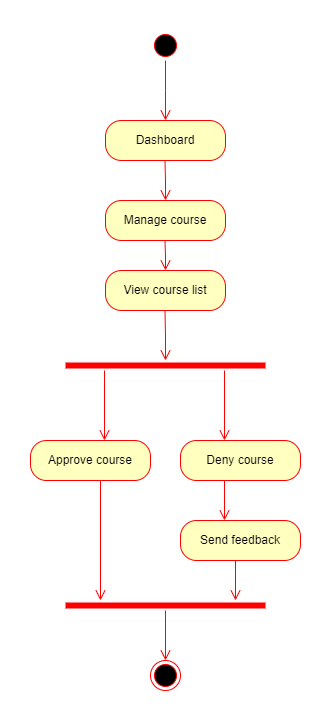

The diagram above was exported from draw.io. Its source (the exported page's mxGraphModel, read from the mxfile embedded in the PNG):
<mxGraphModel dx="757" dy="424" grid="1" gridSize="10" guides="1" tooltips="1" connect="1" arrows="1" fold="1" page="1" pageScale="1" pageWidth="850" pageHeight="1100" math="0" shadow="0">
  <root>
    <mxCell id="0" />
    <mxCell id="1" parent="0" />
    <mxCell id="H4VitshXy9mU6fXag-So-8" value="Dashboard" style="rounded=1;whiteSpace=wrap;html=1;arcSize=40;fontColor=#000000;fillColor=#ffffc0;strokeColor=#ff0000;direction=east;" parent="1" vertex="1">
      <mxGeometry x="295" y="160" width="120" height="40" as="geometry" />
    </mxCell>
    <mxCell id="H4VitshXy9mU6fXag-So-12" value="Manage course" style="rounded=1;whiteSpace=wrap;html=1;arcSize=40;fontColor=#000000;fillColor=#ffffc0;strokeColor=#ff0000;" parent="1" vertex="1">
      <mxGeometry x="295" y="240" width="120" height="40" as="geometry" />
    </mxCell>
    <mxCell id="H4VitshXy9mU6fXag-So-18" value="" style="edgeStyle=orthogonalEdgeStyle;html=1;verticalAlign=bottom;endArrow=open;endSize=8;strokeColor=#ff0000;rounded=0;" parent="1" edge="1">
      <mxGeometry relative="1" as="geometry">
        <mxPoint x="355" y="310" as="targetPoint" />
        <mxPoint x="354.5" y="280" as="sourcePoint" />
      </mxGeometry>
    </mxCell>
    <mxCell id="H4VitshXy9mU6fXag-So-27" value="" style="edgeStyle=orthogonalEdgeStyle;html=1;verticalAlign=bottom;endArrow=open;endSize=8;strokeColor=#ff0000;rounded=0;" parent="1" edge="1">
      <mxGeometry relative="1" as="geometry">
        <mxPoint x="355" y="240" as="targetPoint" />
        <mxPoint x="354.5" y="200" as="sourcePoint" />
      </mxGeometry>
    </mxCell>
    <mxCell id="H4VitshXy9mU6fXag-So-42" value="View course list" style="rounded=1;whiteSpace=wrap;html=1;arcSize=40;fontColor=#000000;fillColor=#ffffc0;strokeColor=#ff0000;direction=east;" parent="1" vertex="1">
      <mxGeometry x="295" y="310" width="120" height="40" as="geometry" />
    </mxCell>
    <mxCell id="CansXw1e3Kry9lQUIiKi-2" value="" style="edgeStyle=orthogonalEdgeStyle;html=1;verticalAlign=bottom;endArrow=open;endSize=8;strokeColor=#ff0000;rounded=0;" parent="1" edge="1">
      <mxGeometry relative="1" as="geometry">
        <mxPoint x="355" y="400" as="targetPoint" />
        <mxPoint x="354.5" y="350" as="sourcePoint" />
      </mxGeometry>
    </mxCell>
    <mxCell id="CansXw1e3Kry9lQUIiKi-5" value="" style="shape=line;html=1;strokeWidth=6;strokeColor=#ff0000;" parent="1" vertex="1">
      <mxGeometry x="255" y="400" width="200" height="10" as="geometry" />
    </mxCell>
    <mxCell id="CansXw1e3Kry9lQUIiKi-6" value="" style="html=1;verticalAlign=bottom;endArrow=open;endSize=8;strokeColor=#ff0000;rounded=0;" parent="1" edge="1">
      <mxGeometry relative="1" as="geometry">
        <mxPoint x="294" y="480" as="targetPoint" />
        <mxPoint x="294" y="410" as="sourcePoint" />
      </mxGeometry>
    </mxCell>
    <mxCell id="CansXw1e3Kry9lQUIiKi-7" value="" style="html=1;verticalAlign=bottom;endArrow=open;endSize=8;strokeColor=#ff0000;rounded=0;" parent="1" edge="1">
      <mxGeometry relative="1" as="geometry">
        <mxPoint x="414" y="480" as="targetPoint" />
        <mxPoint x="414" y="410" as="sourcePoint" />
      </mxGeometry>
    </mxCell>
    <mxCell id="CansXw1e3Kry9lQUIiKi-8" value="Approve course" style="rounded=1;whiteSpace=wrap;html=1;arcSize=40;fontColor=#000000;fillColor=#ffffc0;strokeColor=#ff0000;direction=east;" parent="1" vertex="1">
      <mxGeometry x="220" y="480" width="120" height="40" as="geometry" />
    </mxCell>
    <mxCell id="CansXw1e3Kry9lQUIiKi-9" value="Deny course" style="rounded=1;whiteSpace=wrap;html=1;arcSize=40;fontColor=#000000;fillColor=#ffffc0;strokeColor=#ff0000;direction=east;" parent="1" vertex="1">
      <mxGeometry x="370" y="480" width="120" height="40" as="geometry" />
    </mxCell>
    <mxCell id="CansXw1e3Kry9lQUIiKi-10" value="" style="html=1;verticalAlign=bottom;endArrow=open;endSize=8;strokeColor=#ff0000;rounded=0;" parent="1" edge="1">
      <mxGeometry relative="1" as="geometry">
        <mxPoint x="414" y="560" as="targetPoint" />
        <mxPoint x="414" y="520" as="sourcePoint" />
      </mxGeometry>
    </mxCell>
    <mxCell id="CansXw1e3Kry9lQUIiKi-11" value="Send feedback" style="rounded=1;whiteSpace=wrap;html=1;arcSize=40;fontColor=#000000;fillColor=#ffffc0;strokeColor=#ff0000;direction=east;" parent="1" vertex="1">
      <mxGeometry x="370" y="560" width="120" height="40" as="geometry" />
    </mxCell>
    <mxCell id="CansXw1e3Kry9lQUIiKi-12" value="" style="shape=line;html=1;strokeWidth=6;strokeColor=#ff0000;" parent="1" vertex="1">
      <mxGeometry x="255" y="640" width="200" height="10" as="geometry" />
    </mxCell>
    <mxCell id="CansXw1e3Kry9lQUIiKi-13" value="" style="html=1;verticalAlign=bottom;endArrow=open;endSize=8;strokeColor=#ff0000;rounded=0;" parent="1" source="CansXw1e3Kry9lQUIiKi-12" edge="1">
      <mxGeometry relative="1" as="geometry">
        <mxPoint x="355" y="700" as="targetPoint" />
      </mxGeometry>
    </mxCell>
    <mxCell id="CansXw1e3Kry9lQUIiKi-14" value="" style="html=1;verticalAlign=bottom;endArrow=open;endSize=8;strokeColor=#ff0000;rounded=0;" parent="1" edge="1">
      <mxGeometry relative="1" as="geometry">
        <mxPoint x="290" y="640" as="targetPoint" />
        <mxPoint x="290" y="520" as="sourcePoint" />
      </mxGeometry>
    </mxCell>
    <mxCell id="CansXw1e3Kry9lQUIiKi-15" value="" style="html=1;verticalAlign=bottom;endArrow=open;endSize=8;strokeColor=#ff0000;rounded=0;" parent="1" edge="1">
      <mxGeometry relative="1" as="geometry">
        <mxPoint x="425" y="640" as="targetPoint" />
        <mxPoint x="425" y="600" as="sourcePoint" />
      </mxGeometry>
    </mxCell>
    <mxCell id="CansXw1e3Kry9lQUIiKi-16" value="" style="ellipse;html=1;shape=endState;fillColor=#000000;strokeColor=#ff0000;" parent="1" vertex="1">
      <mxGeometry x="340" y="700" width="30" height="30" as="geometry" />
    </mxCell>
    <mxCell id="CansXw1e3Kry9lQUIiKi-17" value="" style="ellipse;html=1;shape=startState;fillColor=#000000;strokeColor=#ff0000;" parent="1" vertex="1">
      <mxGeometry x="340" y="70" width="30" height="30" as="geometry" />
    </mxCell>
    <mxCell id="CansXw1e3Kry9lQUIiKi-18" value="" style="edgeStyle=orthogonalEdgeStyle;html=1;verticalAlign=bottom;endArrow=open;endSize=8;strokeColor=#ff0000;rounded=0;" parent="1" source="CansXw1e3Kry9lQUIiKi-17" edge="1">
      <mxGeometry relative="1" as="geometry">
        <mxPoint x="355" y="160" as="targetPoint" />
      </mxGeometry>
    </mxCell>
  </root>
</mxGraphModel>